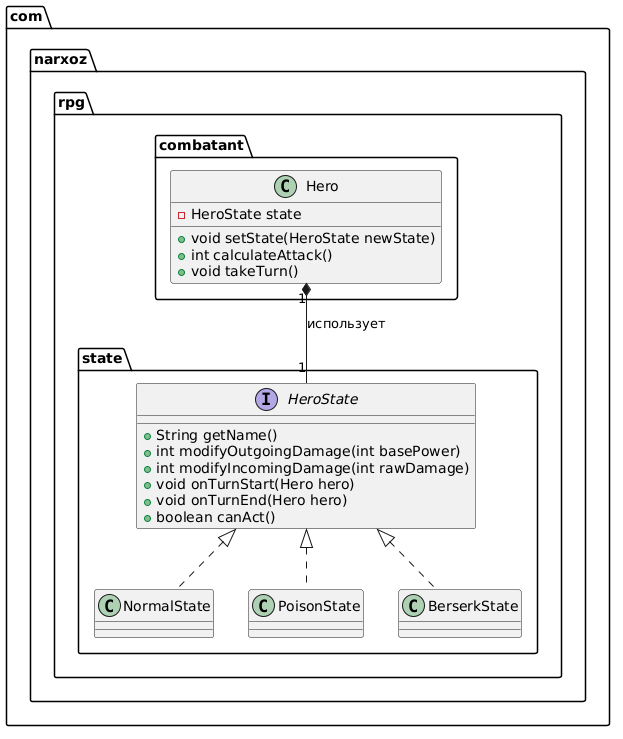

The diagram above was rendered by PlantUML. Its source (embedded in the PNG):
@startuml
package "com.narxoz.rpg.state" {
    interface HeroState {
        + String getName()
        + int modifyOutgoingDamage(int basePower)
        + int modifyIncomingDamage(int rawDamage)
        + void onTurnStart(Hero hero)
        + void onTurnEnd(Hero hero)
        + boolean canAct()
    }

    class NormalState implements HeroState
    class PoisonState implements HeroState
    class BerserkState implements HeroState
}

class com.narxoz.rpg.combatant.Hero {
    - HeroState state
    + void setState(HeroState newState)
    + int calculateAttack()
    + void takeTurn()
}

com.narxoz.rpg.combatant.Hero "1" *-- "1" HeroState : использует
@enduml